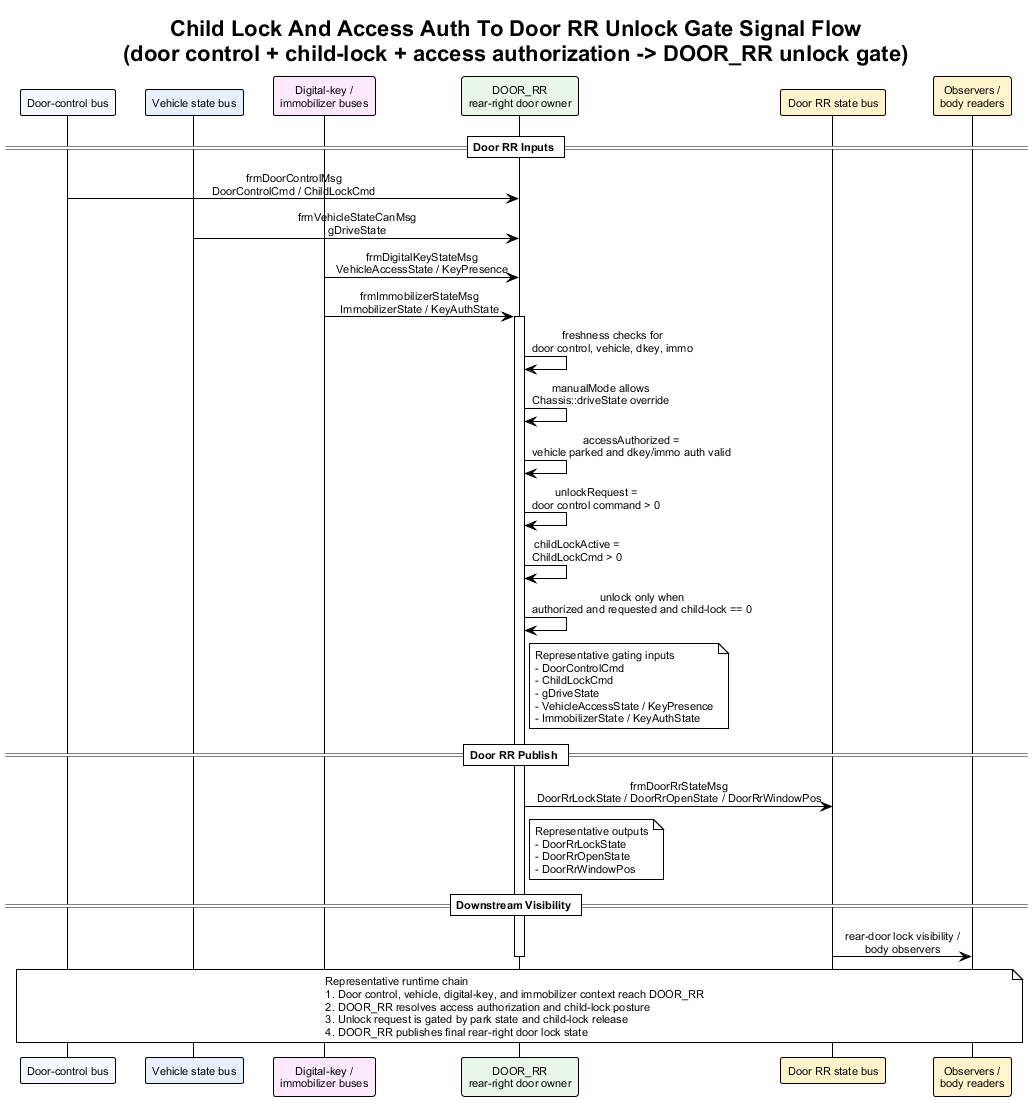

The diagram above was rendered by PlantUML. Its source (embedded in the PNG):
@startuml child_lock_and_access_auth_to_door_rr_unlock_gate_signal_flow
!theme plain
skinparam backgroundColor #FFFFFF
skinparam defaultFontName Arial
skinparam defaultFontSize 11
skinparam sequenceMessageAlign center
skinparam responseMessageBelowArrow true

title Child Lock And Access Auth To Door RR Unlock Gate Signal Flow\n(door control + child-lock + access authorization -> DOOR_RR unlock gate)

participant "Door-control bus" as DoorCtl #F4F7FB
participant "Vehicle state bus" as Veh #E8F0FE
participant "Digital-key /\nimmobilizer buses" as Access #FCE8FF
participant "DOOR_RR\nrear-right door owner" as DoorRR #E8F7E8
participant "Door RR state bus" as DoorBus #FFF4CC
participant "Observers /\nbody readers" as Obs #FFF4CC

== Door RR Inputs ==

DoorCtl -> DoorRR : frmDoorControlMsg\nDoorControlCmd / ChildLockCmd
Veh -> DoorRR : frmVehicleStateCanMsg\ngDriveState
Access -> DoorRR : frmDigitalKeyStateMsg\nVehicleAccessState / KeyPresence
Access -> DoorRR : frmImmobilizerStateMsg\nImmobilizerState / KeyAuthState
activate DoorRR
DoorRR -> DoorRR : freshness checks for\ndoor control, vehicle, dkey, immo
DoorRR -> DoorRR : manualMode allows\nChassis::driveState override
DoorRR -> DoorRR : accessAuthorized =\nvehicle parked and dkey/immo auth valid
DoorRR -> DoorRR : unlockRequest =\ndoor control command > 0
DoorRR -> DoorRR : childLockActive =\nChildLockCmd > 0
DoorRR -> DoorRR : unlock only when\nauthorized and requested and child-lock == 0
note right of DoorRR
Representative gating inputs
- DoorControlCmd
- ChildLockCmd
- gDriveState
- VehicleAccessState / KeyPresence
- ImmobilizerState / KeyAuthState
end note

== Door RR Publish ==

DoorRR -> DoorBus : frmDoorRrStateMsg\nDoorRrLockState / DoorRrOpenState / DoorRrWindowPos
note right of DoorRR
Representative outputs
- DoorRrLockState
- DoorRrOpenState
- DoorRrWindowPos
end note

== Downstream Visibility ==

DoorBus -> Obs : rear-door lock visibility /\nbody observers
deactivate DoorRR

note over DoorCtl, Obs
Representative runtime chain
1. Door control, vehicle, digital-key, and immobilizer context reach DOOR_RR
2. DOOR_RR resolves access authorization and child-lock posture
3. Unlock request is gated by park state and child-lock release
4. DOOR_RR publishes final rear-right door lock state
end note

@enduml